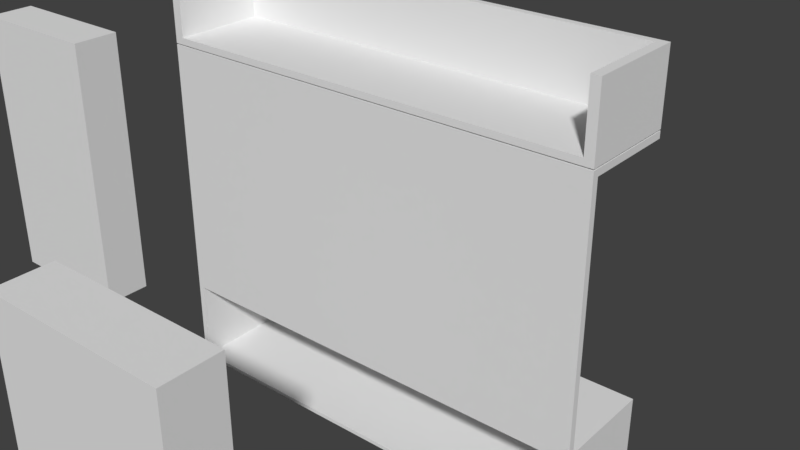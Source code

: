 # Source: HallStand.blend  (saved by Blender 2.79.0; exported with 4.5.12 LTS)
import bpy
from mathutils import Matrix  # noqa: F401  (used for matrix-valued properties, if any)

bpy.ops.wm.read_factory_settings(use_empty=True)
scene = bpy.context.scene
scene.name = 'Scene'

# ---- collections
col_collection_1 = bpy.data.collections.new('Collection 1'); scene.collection.children.link(col_collection_1)
col_collection_4 = bpy.data.collections.new('Collection 4'); scene.collection.children.link(col_collection_4)

# ---- materials (node trees are filled in below, after node groups)
mat_darkwood = bpy.data.materials.new('DarkWood')
mat_darkwood.alpha_threshold = 0.0
mat_darkwood.use_transparent_shadow = False
mat_darkwood.roughness = 0.5
mat_lightwood = bpy.data.materials.new('LightWood')
mat_lightwood.alpha_threshold = 0.0
mat_lightwood.use_transparent_shadow = False
mat_lightwood.roughness = 0.5
mat_lightband = bpy.data.materials.new('LightBand')
mat_lightband.alpha_threshold = 0.0
mat_lightband.use_transparent_shadow = False
mat_lightband.roughness = 0.5

# ---- material node trees

# ---- world
world_world = bpy.data.worlds.new('World'); scene.world = world_world
world_world.color = (0.05088, 0.05088, 0.05088)
world_world.use_sun_shadow = False
world_world.sun_shadow_jitter_overblur = 0.0
world_world.cycles.sampling_method = 'MANUAL'

# ---- meshes
me_plane_019 = bpy.data.meshes.new('Plane.019')
me_plane_019.from_pydata([(-0.1, -0.1, 0.0), (0.1, -0.1, 0.0), (-0.1, 0.1, 0.0), (0.1, 0.1, 0.0), (-0.1, 0.1, 1.15), (-0.1, -0.1, 1.15), (0.1, -0.1, 1.15), (0.1, 0.1, 1.15)], [], [(0, 2, 3, 1), (5, 6, 7, 4), (3, 2, 4, 7), (0, 1, 6, 5), (1, 3, 7, 6), (2, 0, 5, 4)])
me_plane_019.use_remesh_preserve_volume = False
me_plane_019.use_remesh_preserve_attributes = False
me_plane_019.use_mirror_vertex_groups = False
me_plane_019.update()
me_plane_018 = bpy.data.meshes.new('Plane.018')
me_plane_018.from_pydata([(-0.1, -0.1, 0.0), (0.1, -0.1, 0.0), (-0.1, 0.1, 0.0), (0.1, 0.1, 0.0), (-0.1, 0.1, 1.15), (-0.1, -0.1, 1.15), (0.1, -0.1, 1.15), (0.1, 0.1, 1.15)], [], [(0, 2, 3, 1), (5, 6, 7, 4), (3, 2, 4, 7), (0, 1, 6, 5), (1, 3, 7, 6), (2, 0, 5, 4)])
me_plane_018.use_remesh_preserve_volume = False
me_plane_018.use_remesh_preserve_attributes = False
me_plane_018.use_mirror_vertex_groups = False
me_plane_018.update()
me_plane_017 = bpy.data.meshes.new('Plane.017')
me_plane_017.from_pydata([(-0.1061, -0.1, 0.0), (0.07576, -0.1, 0.0), (-0.1061, 0.1, 0.0), (0.07576, 0.1, 0.0), (-0.1061, 0.1, 1.2), (-0.1061, -0.1, 1.2), (0.07576, -0.1, 1.2), (0.07576, 0.1, 1.2)], [], [(0, 2, 3, 1), (5, 6, 7, 4), (3, 2, 4, 7), (0, 1, 6, 5), (1, 3, 7, 6), (2, 0, 5, 4)])
me_plane_017.use_remesh_preserve_volume = False
me_plane_017.use_remesh_preserve_attributes = False
me_plane_017.use_mirror_vertex_groups = False
me_plane_017.update()
me_plane_000 = bpy.data.meshes.new('Plane.000')
me_plane_000.from_pydata([(-1.2, 0.4, 0.66), (-1.2, 0.45, 0.66), (-1.2, 0.45, 0.0228), (1.2, 0.45, 0.66), (1.2, 0.45, 0.0228), (-0.003, 0.45, 0.66), (0.003, 0.45, 0.66), (-0.003, 0.45, 0.0228), (0.003, 0.45, 0.0228), (-1.2, 0.4, 0.0228), (1.2, 0.4, 0.66), (1.2, 0.4, 0.0228), (0.003, 0.4, 0.66), (0.003, 0.4, 0.0228), (-0.003, 0.4, 0.66), (-0.003, 0.4, 0.0228)], [], [(8, 6, 3, 4), (2, 1, 5, 7), (2, 9, 0, 1), (8, 13, 12, 6), (4, 11, 13, 8), (3, 10, 11, 4), (5, 14, 15, 7), (7, 15, 9, 2), (1, 0, 14, 5), (6, 12, 10, 3)])
me_plane_000.polygons.foreach_set('material_index', [0, 0, 0, 1, 0, 0, 0, 0, 0, 0])
_uv = me_plane_000.uv_layers.new(name='UVMap')
_uv.uv.foreach_set('vector', [0.0, 0.0, 0.0, 1.0, 1.0, 1.0, 1.0, 0.0, 2.1, 0.3506, 2.1, 1.625, 4.494, 1.625, 4.494, 0.3506, 1.4, 0.3506, 1.3, 0.3506, 1.3, 1.625, 1.4, 1.625, 0.0, 0.0, 0.0, 0.0, 1.5, 1.5, 0.0, 1.0, 0.0, 0.0, 0.0, 1.0, 1.0, 1.0, 1.0, 0.0, 0.0, 0.0, 0.0, 1.0, 1.0, 1.0, 1.0, 0.0, 1.4, 1.625, 1.3, 1.625, 1.3, 0.3506, 1.4, 0.3506, 0.494, 1.205, 0.494, 1.105, -1.9, 1.105, -1.9, 1.205, 2.1, 1.205, 2.1, 1.105, 4.494, 1.105, 4.494, 1.205, -0.5, 1.5, 1.5, 1.5, 1.5, -0.5, -0.5, -0.5])
me_plane_000.materials.append(mat_darkwood)
me_plane_000.materials.append(mat_lightwood)
me_plane_000.materials.append(mat_lightband)
me_plane_000.use_remesh_preserve_volume = False
me_plane_000.use_remesh_preserve_attributes = False
me_plane_000.use_mirror_vertex_groups = False
me_plane_000.update()
me_cylinder = bpy.data.meshes.new('Cylinder')
me_cylinder.from_pydata([(-3.571, 8.671, -0.1769), (-3.571, 8.671, 0.1385), (-3.552, 8.67, -0.1769), (-3.552, 8.67, 0.1385), (-3.533, 8.664, -0.1769), (-3.533, 8.664, 0.1385), (-3.516, 8.655, -0.1769), (-3.516, 8.655, 0.1385), (-3.501, 8.642, -0.1769), (-3.501, 8.642, 0.1385), (-3.488, 8.627, -0.1769), (-3.488, 8.627, 0.1385), (-3.479, 8.61, -0.1769), (-3.479, 8.61, 0.1385), (-3.473, 8.591, -0.1769), (-3.473, 8.591, 0.1385), (-3.471, 8.571, -0.1769), (-3.471, 8.571, 0.1385), (-3.473, 8.552, -0.1769), (-3.473, 8.552, 0.1385), (-3.479, 8.533, -0.1769), (-3.479, 8.533, 0.1385), (-3.488, 8.516, -0.1769), (-3.488, 8.516, 0.1385), (-3.501, 8.501, -0.1769), (-3.501, 8.501, 0.1385), (-3.516, 8.488, -0.1769), (-3.516, 8.488, 0.1385), (-3.533, 8.479, -0.1769), (-3.533, 8.479, 0.1385), (-3.552, 8.473, -0.1769), (-3.552, 8.473, 0.1385), (-3.571, 8.471, -0.1769), (-3.571, 8.471, 0.1385), (-3.591, 8.473, -0.1769), (-3.591, 8.473, 0.1385), (-3.61, 8.479, -0.1769), (-3.61, 8.479, 0.1385), (-3.627, 8.488, -0.1769), (-3.627, 8.488, 0.1385), (-3.642, 8.501, -0.1769), (-3.642, 8.501, 0.1385), (-3.655, 8.516, -0.1769), (-3.655, 8.516, 0.1385), (-3.664, 8.533, -0.1769), (-3.664, 8.533, 0.1385), (-3.67, 8.552, -0.1769), (-3.67, 8.552, 0.1385), (-3.671, 8.571, -0.1769), (-3.671, 8.571, 0.1385), (-3.67, 8.591, -0.1769), (-3.67, 8.591, 0.1385), (-3.664, 8.61, -0.1769), (-3.664, 8.61, 0.1385), (-3.655, 8.627, -0.1769), (-3.655, 8.627, 0.1385), (-3.642, 8.642, -0.1769), (-3.642, 8.642, 0.1385), (-3.627, 8.655, -0.1769), (-3.627, 8.655, 0.1385), (-3.61, 8.664, -0.1769), (-3.61, 8.664, 0.1385), (-3.591, 8.67, -0.1769), (-3.591, 8.67, 0.1385)], [], [(0, 1, 3, 2), (2, 3, 5, 4), (4, 5, 7, 6), (6, 7, 9, 8), (8, 9, 11, 10), (10, 11, 13, 12), (12, 13, 15, 14), (14, 15, 17, 16), (16, 17, 19, 18), (18, 19, 21, 20), (20, 21, 23, 22), (22, 23, 25, 24), (24, 25, 27, 26), (26, 27, 29, 28), (28, 29, 31, 30), (30, 31, 33, 32), (32, 33, 35, 34), (34, 35, 37, 36), (36, 37, 39, 38), (38, 39, 41, 40), (40, 41, 43, 42), (42, 43, 45, 44), (44, 45, 47, 46), (46, 47, 49, 48), (48, 49, 51, 50), (50, 51, 53, 52), (52, 53, 55, 54), (54, 55, 57, 56), (56, 57, 59, 58), (58, 59, 61, 60), (3, 1, 63, 61, 59, 57, 55, 53, 51, 49, 47, 45, 43, 41, 39, 37, 35, 33, 31, 29, 27, 25, 23, 21, 19, 17, 15, 13, 11, 9, 7, 5), (60, 61, 63, 62), (62, 63, 1, 0), (0, 2, 4, 6, 8, 10, 12, 14, 16, 18, 20, 22, 24, 26, 28, 30, 32, 34, 36, 38, 40, 42, 44, 46, 48, 50, 52, 54, 56, 58, 60, 62)])
me_cylinder.use_remesh_preserve_volume = False
me_cylinder.use_remesh_preserve_attributes = False
me_cylinder.use_mirror_vertex_groups = False
me_cylinder.update()
me_plane_002 = bpy.data.meshes.new('Plane.002')
me_plane_002.from_pydata([(-1.2, 0.4, 3.099e-08), (-1.2, -0.4, 3.099e-08), (1.2, -0.4, 0.03), (1.2, 0.4, 0.03), (-1.2, 0.4, 0.03), (-1.2, -0.4, 0.03), (-1.2, 0.4, 0.66), (-1.2, -0.4, 0.66), (-1.23, -0.4, 0.66), (-1.23, 0.4, -3.099e-08), (-1.23, -0.4, -3.099e-08), (1.23, 0.4, -3.099e-08), (1.23, -0.4, -3.099e-08), (1.2, -0.4, 0.66), (1.2, 0.4, -3.099e-08), (1.2, -0.4, -3.099e-08), (1.23, 0.4, 0.66), (-1.23, 0.4, 0.66), (1.23, -0.4, 0.66), (1.23, -0.4, 0.71), (1.23, 0.4, 0.71), (-1.23, 0.4, 0.71), (-1.23, -0.4, 0.71), (1.23, -0.35, 0.66), (-1.23, -0.35, 0.66), (1.23, -0.35, 0.71), (-1.23, -0.35, 0.71), (-1.23, -0.35, 2.61), (-1.23, -0.4, 2.61), (1.23, -0.4, 2.61), (1.23, -0.35, 2.61), (-1.23, -0.35, 2.66), (-1.23, -0.4, 2.66), (1.23, -0.4, 2.66), (1.23, -0.35, 2.66), (-1.23, 0.35, 2.61), (1.23, 0.35, 2.61), (-1.23, 0.35, 2.66), (1.23, 0.35, 2.66), (-1.2, 0.4, 0.0228), (1.2, 0.4, 0.66), (1.2, 0.4, 0.0228), (0.003, 0.4, 0.66), (0.003, 0.4, 0.0228), (-0.003, 0.4, 0.66), (-0.003, 0.4, 0.0228), (-1.18, -0.4, 2.67), (1.18, -0.4, 2.67), (-1.18, 0.3, 2.67), (1.18, 0.3, 2.67), (-1.18, 0.35, 2.67), (1.18, 0.35, 2.67), (-1.18, -0.4, 2.72), (1.18, -0.4, 2.72), (-1.18, 0.3, 2.72), (1.18, 0.3, 2.72), (-1.18, 0.35, 2.72), (1.18, 0.35, 2.72), (-1.18, 0.3, 3.2), (1.18, 0.3, 3.2), (-1.18, 0.35, 3.2), (1.18, 0.35, 3.2), (-1.23, 0.3, 2.67), (-1.23, -0.4, 2.67), (-1.23, 0.35, 2.67), (-1.23, 0.3, 2.72), (-1.23, -0.4, 2.72), (-1.23, 0.35, 2.72), (-1.23, 0.35, 3.2), (-1.18, -0.4, 3.2), (-1.23, -0.4, 3.2), (-1.23, 0.3, 3.2), (1.23, -0.4, 2.67), (1.23, 0.3, 2.67), (1.23, 0.35, 2.67), (1.23, -0.4, 2.72), (1.23, 0.3, 2.72), (1.23, 0.35, 2.72), (1.23, 0.35, 3.2), (1.18, -0.4, 3.2), (1.23, 0.3, 3.2), (1.23, -0.4, 3.2), (1.23, -0.28, 2.66), (-1.23, -0.28, 2.66), (-1.23, -0.28, 2.61), (1.23, -0.28, 2.61), (-1.23, -0.3225, 2.66), (1.23, -0.3225, 2.61), (1.23, -0.3225, 2.66), (-1.23, -0.3225, 2.61), (-1.193, 0.4, 0.66), (-1.193, 0.4, 0.71), (-1.193, -0.4, 0.71), (-1.193, -0.35, 0.71), (-1.193, -0.35, 0.66), (-1.193, -0.4, 2.61), (-1.193, -0.35, 2.61), (-1.193, -0.4, 2.66), (-1.193, -0.35, 2.66), (-1.193, 0.35, 2.61), (-1.193, 0.35, 2.66), (-1.193, -0.4, 0.66), (-1.193, -0.28, 2.61), (-1.193, -0.28, 2.66), (-1.193, -0.3225, 2.66), (-1.193, -0.3225, 2.61)], [], [(14, 15, 1, 0), (3, 4, 5, 2), (1, 15, 2, 5), (14, 0, 4, 3), (0, 4, 5, 1), (15, 2, 3, 14), (6, 7, 1, 0), (17, 9, 10, 8), (1, 7, 8, 10), (6, 0, 9, 17), (0, 1, 10, 9), (7, 6, 17, 8), (16, 18, 12, 11), (40, 14, 15, 13), (12, 18, 13, 15), (16, 11, 14, 40), (11, 12, 15, 14), (18, 13, 40, 16), (94, 101, 8, 24), (92, 19, 29, 95), (101, 18, 19, 92), (90, 17, 21, 91), (24, 8, 22, 26), (23, 16, 20, 25), (18, 23, 25, 19), (17, 24, 26, 21), (96, 93, 105), (90, 94, 24, 17), (29, 30, 34, 33), (19, 25, 30, 29), (26, 22, 28, 27), (98, 31, 32, 97), (27, 28, 32, 31), (103, 82, 38, 100), (95, 29, 33, 97), (99, 35, 37, 100), (26, 96, 27), (82, 85, 36, 38), (84, 83, 37, 35), (43, 41, 40, 42), (39, 45, 44, 6), (46, 48, 49, 47), (48, 50, 51, 49), (52, 53, 55, 54), (60, 56, 67, 68), (50, 48, 62, 64), (46, 52, 66, 63), (61, 59, 80, 78), (51, 50, 56, 57), (57, 61, 78, 77), (46, 47, 53, 52), (58, 59, 61, 60), (54, 55, 59, 58), (55, 53, 79, 59), (57, 56, 60, 61), (67, 65, 71, 68), (64, 62, 65, 67), (62, 63, 66, 65), (48, 46, 63, 62), (66, 52, 69, 70), (56, 50, 64, 67), (58, 60, 68, 71), (69, 58, 71, 70), (52, 54, 58, 69), (65, 66, 70, 71), (73, 74, 77, 76), (72, 73, 76, 75), (76, 77, 78, 80), (53, 47, 72, 75), (49, 51, 74, 73), (51, 57, 77, 74), (59, 79, 81, 80), (47, 49, 73, 72), (53, 75, 81, 79), (75, 76, 80, 81), (89, 86, 83, 84), (88, 87, 85, 82), (89, 26, 27), (104, 88, 82, 103), (98, 34, 88, 104), (84, 26, 89), (34, 30, 87, 88), (27, 31, 86, 89), (30, 96, 105, 87), (31, 98, 104, 86), (86, 104, 103, 83), (87, 105, 102, 85), (85, 102, 99, 36), (36, 99, 100, 38), (28, 95, 97, 32), (83, 103, 100, 37), (34, 98, 97, 33), (25, 93, 96, 30), (16, 23, 94, 90), (20, 91, 93, 25), (16, 90, 91, 20), (8, 101, 92, 22), (22, 92, 95, 28), (23, 18, 101, 94), (93, 102, 105), (102, 93, 99), (91, 35, 99), (35, 21, 84), (26, 93, 96), (84, 21, 26), (91, 21, 35), (93, 91, 99)])
me_plane_002.polygons.foreach_set('material_index', [0, 0, 0, 0, 0, 0, 0, 0, 0, 0, 0, 0, 0, 0, 0, 0, 0, 0, 1, 1, 1, 1, 1, 1, 1, 1, 1, 1, 1, 1, 1, 1, 1, 1, 1, 1, 1, 1, 1, 0, 0, 0, 0, 0, 0, 0, 0, 0, 0, 0, 0, 0, 0, 0, 0, 0, 0, 0, 0, 0, 0, 0, 0, 0, 0, 0, 0, 0, 0, 0, 0, 0, 0, 0, 0, 1, 1, 1, 1, 1, 1, 1, 1, 1, 1, 1, 2, 1, 1, 1, 1, 1, 1, 1, 1, 1, 1, 1, 1, 2, 2, 1, 1, 1, 1, 1, 2])
_uv = me_plane_002.uv_layers.new(name='UVMap')
_uv.uv.foreach_set('vector', [-1.1, 1.105, -1.1, -0.495, -5.9, -0.495, -5.9, 1.105, -1.1, 1.105, -5.9, 1.105, -5.9, -0.495, -1.1, -0.495, 2.1, 0.305, 6.9, 0.305, 6.9, 0.365, 2.1, 0.365, -1.1, 0.305, -5.9, 0.305, -5.9, 0.365, -1.1, 0.365, 1.3, 0.305, 1.3, 0.365, -0.3, 0.365, -0.3, 0.305, -0.3, 0.305, -0.3, 0.365, 1.3, 0.365, 1.3, 0.305, 1.3, 1.625, -0.3, 1.625, -0.3, 0.305, 1.3, 0.305, 1.3, 1.625, 1.3, 0.305, -0.3, 0.305, -0.3, 1.625, 2.1, 0.305, 2.1, 1.625, 2.04, 1.625, 2.04, 0.305, 2.1, 1.625, 2.1, 0.305, 2.04, 0.305, 2.04, 1.625, 2.1, 1.105, 2.1, -0.495, 2.04, -0.495, 2.04, 1.105, 2.1, -0.495, 2.1, 1.105, 2.04, 1.105, 2.04, -0.495, 1.3, 1.625, -0.3, 1.625, -0.3, 0.305, 1.3, 0.305, 1.3, 1.625, 1.3, 0.305, -0.3, 0.305, -0.3, 1.625, -1.04, 0.305, -1.04, 1.625, -1.1, 1.625, -1.1, 0.305, -1.04, 1.625, -1.04, 0.305, -1.1, 0.305, -1.1, 1.625, -1.04, 1.105, -1.04, -0.495, -1.1, -0.495, -1.1, 1.105, -1.04, -0.495, -1.1, -0.495, -1.1, 1.105, -1.04, 1.105, -1.464, 3.753, -1.532, 3.753, -1.532, 5.413, -1.464, 5.413, -0.03325, -1.647, -0.03325, -3.308, 2.532, -3.308, 2.532, -1.647, -0.1008, -1.648, -0.1007, -3.308, -0.03325, -3.308, -0.03325, -1.647, 0.041, 2.315, 1.702, 2.315, 1.702, 2.247, 0.041, 2.247, -0.1008, 1.525, -0.1008, 1.593, -0.03325, 1.593, -0.03325, 1.525, -2.187, 2.315, -3.199, 2.315, -3.199, 2.247, -2.186, 2.247, -0.1008, 1.593, -0.1008, 1.525, -0.03325, 1.525, -0.03325, 1.593, -3.199, 2.315, -2.187, 2.315, -2.186, 2.247, -3.199, 2.247, 0.041, 3.678, -1.427, 3.753, -1.464, 3.753, -0.4517, 3.753, -1.464, 3.753, -1.464, 5.413, -0.4517, 5.413, -0.1683, 1.593, -0.1683, 1.525, -0.1008, 1.525, -0.1008, 1.593, -0.03325, 1.593, -0.03325, 1.525, 2.532, 1.525, 2.532, 1.593, -0.03325, 1.525, -0.03325, 1.593, 2.532, 1.593, 2.532, 1.525, -1.464, 3.753, -1.464, 5.413, -1.532, 5.413, -1.532, 3.753, -0.1683, 1.525, -0.1683, 1.593, -0.1008, 1.593, -0.1008, 1.525, -1.37, -1.648, -1.37, -3.308, -0.5192, -3.308, -0.5192, -1.648, -0.1683, -1.647, -0.1683, -3.308, -0.1007, -3.308, -0.1008, -1.647, 0.8611, 2.69, 2.522, 2.69, 2.522, 2.622, 0.8611, 2.622, 0.041, 3.678, -0.1683, 1.525, -0.03325, 1.525, -1.461, 2.622, -1.461, 2.69, -2.311, 2.69, -2.311, 2.622, -1.461, 2.69, -1.461, 2.622, -2.311, 2.622, -2.311, 2.69, 0.0, 0.0, 0.0, 1.0, 1.0, 1.0, 1.0, 0.0, 2.1, 0.3506, 4.494, 0.3506, 4.494, 1.625, 2.1, 1.625, 0.3151, 3.207, 0.3151, 2.207, -0.6849, 2.207, -0.6849, 3.207, -2.206, 0.3151, -1.206, 0.3151, -1.206, -0.6849, -2.206, -0.6849, -2.206, 0.3151, -1.206, 0.3151, -1.206, -0.6849, -2.206, -0.6849, -2.206, 0.3151, -1.206, 0.3151, -1.206, -0.6849, -2.206, -0.6849, -2.206, 0.3151, -1.206, 0.3151, -1.206, -0.6849, -2.206, -0.6849, -2.206, 0.3151, -1.206, 0.3151, -1.206, -0.6849, -2.206, -0.6849, -2.206, 0.3151, -1.206, 0.3151, -1.206, -0.6849, -2.206, -0.6849, -2.206, 0.3151, -1.206, 0.3151, -1.206, -0.6849, -2.206, -0.6849, -2.206, 0.3151, -1.206, 0.3151, -1.206, -0.6849, -2.206, -0.6849, -2.206, 0.3151, -1.206, 0.3151, -1.206, -0.6849, -2.206, -0.6849, -2.206, 0.3151, -1.206, 0.3151, -1.206, -0.6849, -2.206, -0.6849, -2.206, 0.3151, -1.206, 0.3151, -1.206, -0.6849, -2.206, -0.6849, -2.206, 0.3151, -1.206, 0.3151, -1.206, -0.6849, -2.206, -0.6849, -2.206, 0.3151, -1.206, 0.3151, -1.206, -0.6849, -2.206, -0.6849, -2.206, 0.3151, -1.206, 0.3151, -1.206, -0.6849, -2.206, -0.6849, -2.206, 0.3151, -1.206, 0.3151, -1.206, -0.6849, -2.206, -0.6849, -2.206, 0.3151, -1.206, 0.3151, -1.206, -0.6849, -2.206, -0.6849, -2.206, 0.3151, -1.206, 0.3151, -1.206, -0.6849, -2.206, -0.6849, -2.206, 0.3151, -1.206, 0.3151, -1.206, -0.6849, -2.206, -0.6849, -2.206, 0.3151, -1.206, 0.3151, -1.206, -0.6849, -2.206, -0.6849, -2.206, 0.3151, -1.206, 0.3151, -1.206, -0.6849, -2.206, -0.6849, -2.206, 0.3151, -1.206, 0.3151, -1.206, -0.6849, -2.206, -0.6849, -2.206, 0.3151, -1.206, 0.3151, -1.206, -0.6849, -2.206, -0.6849, -2.206, 0.3151, -1.206, 0.3151, -1.206, -0.6849, -2.206, -0.6849, -2.206, 0.3151, -1.206, 0.3151, -1.206, -0.6849, -2.206, -0.6849, -2.206, 0.3151, -1.206, 0.3151, -1.206, -0.6849, -2.206, -0.6849, -2.206, 0.3151, -1.206, 0.3151, -1.206, -0.6849, -2.206, -0.6849, -2.206, 0.3151, -1.206, 0.3151, -1.206, -0.6849, -2.206, -0.6849, -2.206, 0.3151, -1.206, 0.3151, -1.206, -0.6849, -2.206, -0.6849, -2.206, 0.3151, -1.206, 0.3151, -1.206, -0.6849, -2.206, -0.6849, -2.206, 0.3151, -1.206, 0.3151, -1.206, -0.6849, -2.206, -0.6849, -2.206, 0.3151, -1.206, 0.3151, -1.206, -0.6849, -2.206, -0.6849, -2.206, 0.3151, -1.206, 0.3151, -1.206, -0.6849, -2.206, -0.6849, -2.206, 0.3151, -1.206, 0.3151, -1.206, -0.6849, -2.206, -0.6849, -0.1683, 1.488, -0.1008, 1.488, -0.1008, 1.431, -0.1683, 1.431, -0.1008, 1.488, -0.1683, 1.488, -0.1683, 1.431, -0.1008, 1.431, -0.03325, 1.525, -0.1683, 1.525, -0.1683, 1.488, -1.427, -1.648, -1.427, -3.308, -1.37, -3.308, -1.37, -1.648, -1.464, -1.648, -1.464, -3.308, -1.427, -3.308, -1.427, -1.648, -3.199, 2.247, -0.1683, 1.488, -0.1683, 1.431, -0.1008, 1.525, -0.1683, 1.525, -0.1683, 1.488, -0.1008, 1.488, -0.1683, 1.525, -0.1008, 1.525, -0.1008, 1.488, -0.1683, 1.488, -1.464, 2.092, -1.464, 3.753, -1.427, 3.753, -1.427, 2.092, -1.464, 0.013, -1.464, -1.648, -1.427, -1.648, -1.427, 0.013, -1.427, 0.013, -1.427, -1.648, -1.37, -1.648, -1.37, 0.013, -1.427, 2.092, -1.427, 3.753, -1.37, 3.753, -1.37, 2.092, -0.7994, 3.891, 0.8611, 3.891, 0.8611, 3.041, -0.7994, 3.041, -0.7994, 2.69, 0.8611, 2.69, 0.8611, 2.622, -0.7994, 2.622, -0.1683, 0.013, -0.1683, -1.647, -0.1008, -1.647, -0.1008, 0.013, -1.37, 0.013, -1.37, -1.648, -0.5192, -1.648, -0.5192, 0.013, -1.464, 2.092, -1.464, 3.753, -1.532, 3.753, -1.532, 2.092, -0.03325, 2.092, -0.03325, 3.753, 2.532, 3.753, 2.532, 2.092, -0.4517, 2.092, -1.464, 2.092, -1.464, 3.753, -0.4517, 3.753, -1.619, 2.666, 0.041, 2.666, 0.041, 3.678, -1.62, 3.678, -1.619, 2.315, 0.041, 2.315, 0.041, 2.247, -1.619, 2.247, -0.1008, 0.013, -0.1008, -1.648, -0.03325, -1.647, -0.03325, 0.013, -0.03325, 0.013, -0.03325, -1.647, 2.532, -1.647, 2.532, 0.013, -1.464, 2.092, -1.532, 2.092, -1.532, 3.753, -1.464, 3.753, 0.041, 2.666, -1.427, 3.753, 0.041, 3.678, -1.427, 3.753, 0.041, 2.666, 0.8611, 3.891, 1.702, 2.247, 0.8611, 2.69, 0.041, 2.247, 2.522, 2.69, -1.461, 2.69, -2.311, 2.69, 0.041, 3.678, 2.532, 3.753, -0.1683, 1.525, -3.199, 2.247, -2.186, 2.247, -0.1683, 1.488, 1.702, 2.247, 2.522, 2.69, 0.8611, 2.69, 0.041, 2.666, 0.8611, 3.041, 0.8611, 3.891])
me_plane_002.materials.append(mat_darkwood)
me_plane_002.materials.append(mat_lightwood)
me_plane_002.materials.append(mat_lightband)
me_plane_002.use_remesh_preserve_volume = False
me_plane_002.use_remesh_preserve_attributes = False
me_plane_002.use_mirror_vertex_groups = False
me_plane_002.update()

# ---- objects
ob_plane_001 = bpy.data.objects.new('.Plane.001', me_plane_019)
ob_plane_000 = bpy.data.objects.new('.Plane.000', me_plane_018)
ob_plane_002 = bpy.data.objects.new('.Plane.002', me_plane_017)
ob_wardrobe_001 = bpy.data.objects.new('Wardrobe.001', me_plane_000)
ob_cylinder = bpy.data.objects.new('Cylinder', me_cylinder)
ob_wardrobe = bpy.data.objects.new('Wardrobe', me_plane_002)

# ---- transforms, parenting, visibility, modifiers, constraints
ob_plane_001.location = (0.4, -2.7, 0.0)
ob_plane_001.scale = (6.6, 2.0, 2.0)
ob_plane_001.hide_viewport = True
ob_plane_001.lineart.crease_threshold = 0.0
ob_plane_000.location = (2.5, 3.3, 0.0)
ob_plane_000.rotation_euler = (0.0, -0.0, -1.571)
ob_plane_000.scale = (6.6, 2.0, 2.0)
ob_plane_000.hide_viewport = True
ob_plane_000.lineart.crease_threshold = 0.0
ob_plane_002.location = (-3.5, -0.2, 0.0)
ob_plane_002.scale = (6.6, 2.0, 2.0)
ob_plane_002.hide_viewport = True
ob_plane_002.lineart.crease_threshold = 0.0
ob_wardrobe_001.location = (0.48, 0.0, 0.0)
ob_wardrobe_001.scale = (1.008, 1.0, 1.0)
ob_wardrobe_001.lineart.crease_threshold = 0.0
ob_cylinder.location = (-0.4, 0.0, 0.0)
ob_cylinder.rotation_euler = (1.571, -0.0, 0.0)
ob_cylinder.scale = (0.28, 0.28, 2.6)
ob_cylinder.lineart.crease_threshold = 0.0
ob_wardrobe.location = (0.0, 0.0, 0.0)
ob_wardrobe.scale = (1.4, 1.0, 1.0)
ob_wardrobe.lineart.crease_threshold = 0.0

# ---- collection membership
col_collection_1.objects.link(ob_plane_001)
col_collection_1.objects.link(ob_plane_000)
col_collection_1.objects.link(ob_plane_002)
col_collection_4.objects.link(ob_wardrobe_001)
col_collection_4.objects.link(ob_cylinder)
col_collection_4.objects.link(ob_wardrobe)

# ---- scene / render settings (as saved in the file)
scene.frame_start = 1; scene.frame_end = 250; scene.frame_set(8)
scene.render.engine = 'BLENDER_EEVEE_NEXT'
scene.render.resolution_percentage = 50
scene.render.dither_intensity = 0.0
scene.cycles.use_denoising = False
scene.cycles.samples = 128
scene.cycles.sampling_pattern = 'TABULATED_SOBOL'
scene.cycles.use_adaptive_sampling = False
scene.cycles.use_light_tree = False
scene.cycles.blur_glossy = 0.0
scene.cycles.sample_clamp_indirect = 0.0
scene.view_settings.view_transform = 'Standard'
scene.unit_settings.scale_length = 0.001
bpy.context.view_layer.update()

# ---- added for rendering (the .blend has no active camera and no usable light): camera, sun
cam_auto = bpy.data.cameras.new('AutoCamera')
cam_auto.lens = 50.0
cam_auto.sensor_width = 36.0
cam_auto.clip_end = 1000.0
ob_auto_camera = bpy.data.objects.new('AutoCamera', cam_auto)
scene.collection.objects.link(ob_auto_camera)
ob_auto_camera.location = (4.42183, -5.2762, 5.13747)
ob_auto_camera.rotation_euler = (1.09748, -7.21219e-08, 0.694738)
scene.camera = ob_auto_camera
light_auto_sun = bpy.data.lights.new('AutoSun', 'SUN')
light_auto_sun.energy = 3.0
light_auto_sun.angle = 0.0523599
ob_auto_sun = bpy.data.objects.new('AutoSun', light_auto_sun)
scene.collection.objects.link(ob_auto_sun)
ob_auto_sun.rotation_euler = (0.872665, 0.174533, 0.523599)
bpy.context.view_layer.update()
